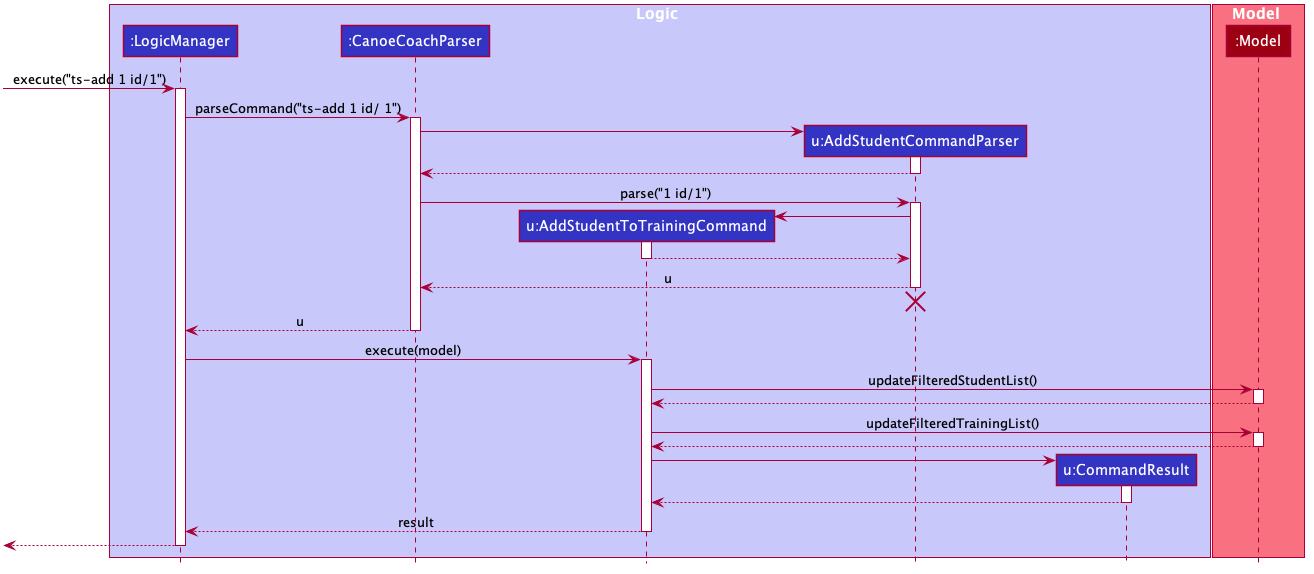

The diagram above was rendered by PlantUML. Its source (embedded in the PNG):
@startuml








skinparam BackgroundColor #FFFFFFF

skinparam Shadowing false

skinparam Class {
    FontColor #FFFFFF
    BorderThickness 1
    BorderColor #FFFFFF
    StereotypeFontColor #FFFFFF
    FontName Arial
}

skinparam Actor {
    BorderColor #000000
    Color #000000
    FontName Arial
}

skinparam Sequence {
    MessageAlign center
    BoxFontSize 15
    BoxPadding 0
    BoxFontColor #FFFFFF
    FontName Arial
}

skinparam Participant {
    FontColor #FFFFFFF
    Padding 20
}

skinparam MinClassWidth 50
skinparam ParticipantPadding 10
skinparam Shadowing false
skinparam DefaultTextAlignment center
skinparam packageStyle Rectangle

hide footbox
hide members
hide circle

box Logic #C8C8FA
participant ":LogicManager" as LogicManager #3333C4
participant ":CanoeCoachParser" as CanoeCoachParser #3333C4
participant "u:AddStudentToTrainingCommand" as AddStudentToTrainingCommand #3333C4
participant "u:AddStudentCommandParser" as AddStudentCommandParser #3333C4
participant "u:CommandResult" as CommandResult #3333C4
end box

box Model #F97181
participant ":Model" as Model #9D0012
end box

[-> LogicManager : execute("ts-add 1 id/1")
activate LogicManager

LogicManager -> CanoeCoachParser : parseCommand("ts-add 1 id/ 1")
activate CanoeCoachParser

create AddStudentCommandParser
CanoeCoachParser -> AddStudentCommandParser
activate AddStudentCommandParser

AddStudentCommandParser --> CanoeCoachParser
deactivate AddStudentCommandParser

CanoeCoachParser -> AddStudentCommandParser : parse("1 id/1")
activate AddStudentCommandParser

create AddStudentToTrainingCommand
AddStudentCommandParser -> AddStudentToTrainingCommand
activate AddStudentToTrainingCommand

AddStudentToTrainingCommand --> AddStudentCommandParser
deactivate AddStudentToTrainingCommand

AddStudentCommandParser --> CanoeCoachParser : u
deactivate AddStudentCommandParser
AddStudentCommandParser -[hidden]-> CanoeCoachParser
destroy AddStudentCommandParser

CanoeCoachParser --> LogicManager : u
deactivate CanoeCoachParser

LogicManager -> AddStudentToTrainingCommand : execute(model)
activate AddStudentToTrainingCommand

AddStudentToTrainingCommand -> Model : updateFilteredStudentList()
activate Model
Model --> AddStudentToTrainingCommand
deactivate Model

AddStudentToTrainingCommand -> Model : updateFilteredTrainingList()
activate Model
Model --> AddStudentToTrainingCommand
deactivate Model

create CommandResult
AddStudentToTrainingCommand -> CommandResult
activate CommandResult

CommandResult --> AddStudentToTrainingCommand
deactivate CommandResult

AddStudentToTrainingCommand --> LogicManager : result
deactivate AddStudentToTrainingCommand

[<--LogicManager
deactivate LogicManager
@enduml